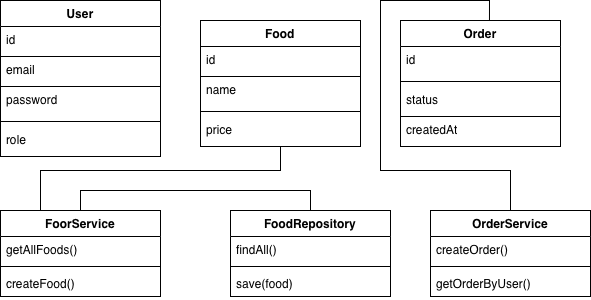

The diagram above was exported from draw.io. Its source (the exported page's mxGraphModel, read from the mxfile embedded in the PNG):
<mxGraphModel dx="853" dy="573" grid="1" gridSize="10" guides="1" tooltips="1" connect="1" arrows="1" fold="1" page="1" pageScale="1" pageWidth="827" pageHeight="1169" math="0" shadow="0">
  <root>
    <mxCell id="0" />
    <mxCell id="1" parent="0" />
    <mxCell id="DAKltrWwGCg03vvcqzTY-50" parent="1" style="swimlane;fontStyle=1;align=center;verticalAlign=top;childLayout=stackLayout;horizontal=1;startSize=26;horizontalStack=0;resizeParent=1;resizeParentMax=0;resizeLast=0;collapsible=1;marginBottom=0;whiteSpace=wrap;html=1;" value="User" vertex="1">
      <mxGeometry height="156" width="160" x="30" y="70" as="geometry" />
    </mxCell>
    <mxCell id="DAKltrWwGCg03vvcqzTY-51" parent="DAKltrWwGCg03vvcqzTY-50" style="text;strokeColor=none;fillColor=none;align=left;verticalAlign=top;spacingLeft=4;spacingRight=4;overflow=hidden;rotatable=0;points=[[0,0.5],[1,0.5]];portConstraint=eastwest;whiteSpace=wrap;html=1;" value="id" vertex="1">
      <mxGeometry height="30" width="160" y="26" as="geometry" />
    </mxCell>
    <mxCell id="DAKltrWwGCg03vvcqzTY-56" parent="DAKltrWwGCg03vvcqzTY-50" style="text;strokeColor=default;fillColor=none;align=left;verticalAlign=top;spacingLeft=4;spacingRight=4;overflow=hidden;rotatable=0;points=[[0,0.5],[1,0.5]];portConstraint=eastwest;whiteSpace=wrap;html=1;" value="email" vertex="1">
      <mxGeometry height="30" width="160" y="56" as="geometry" />
    </mxCell>
    <mxCell id="DAKltrWwGCg03vvcqzTY-55" parent="DAKltrWwGCg03vvcqzTY-50" style="text;strokeColor=none;fillColor=none;align=left;verticalAlign=top;spacingLeft=4;spacingRight=4;overflow=hidden;rotatable=0;points=[[0,0.5],[1,0.5]];portConstraint=eastwest;whiteSpace=wrap;html=1;" value="password" vertex="1">
      <mxGeometry height="30" width="160" y="86" as="geometry" />
    </mxCell>
    <mxCell id="DAKltrWwGCg03vvcqzTY-52" parent="DAKltrWwGCg03vvcqzTY-50" style="line;strokeWidth=1;fillColor=none;align=left;verticalAlign=middle;spacingTop=-1;spacingLeft=3;spacingRight=3;rotatable=0;labelPosition=right;points=[];portConstraint=eastwest;strokeColor=inherit;" value="" vertex="1">
      <mxGeometry height="10" width="160" y="116" as="geometry" />
    </mxCell>
    <mxCell id="DAKltrWwGCg03vvcqzTY-53" parent="DAKltrWwGCg03vvcqzTY-50" style="text;strokeColor=none;fillColor=none;align=left;verticalAlign=top;spacingLeft=4;spacingRight=4;overflow=hidden;rotatable=0;points=[[0,0.5],[1,0.5]];portConstraint=eastwest;whiteSpace=wrap;html=1;" value="role" vertex="1">
      <mxGeometry height="30" width="160" y="126" as="geometry" />
    </mxCell>
    <mxCell id="DAKltrWwGCg03vvcqzTY-82" edge="1" parent="1" source="DAKltrWwGCg03vvcqzTY-57" style="edgeStyle=orthogonalEdgeStyle;rounded=0;orthogonalLoop=1;jettySize=auto;html=1;entryX=0.25;entryY=0;entryDx=0;entryDy=0;endArrow=none;endFill=0;" target="DAKltrWwGCg03vvcqzTY-67">
      <mxGeometry relative="1" as="geometry">
        <Array as="points">
          <mxPoint x="310" y="240" />
          <mxPoint x="70" y="240" />
        </Array>
      </mxGeometry>
    </mxCell>
    <mxCell id="DAKltrWwGCg03vvcqzTY-57" parent="1" style="swimlane;fontStyle=1;align=center;verticalAlign=top;childLayout=stackLayout;horizontal=1;startSize=26;horizontalStack=0;resizeParent=1;resizeParentMax=0;resizeLast=0;collapsible=1;marginBottom=0;whiteSpace=wrap;html=1;" value="Food" vertex="1">
      <mxGeometry height="126" width="160" x="230" y="90" as="geometry" />
    </mxCell>
    <mxCell id="DAKltrWwGCg03vvcqzTY-61" parent="DAKltrWwGCg03vvcqzTY-57" style="text;strokeColor=default;fillColor=none;align=left;verticalAlign=top;spacingLeft=4;spacingRight=4;overflow=hidden;rotatable=0;points=[[0,0.5],[1,0.5]];portConstraint=eastwest;whiteSpace=wrap;html=1;" value="id" vertex="1">
      <mxGeometry height="30" width="160" y="26" as="geometry" />
    </mxCell>
    <mxCell id="DAKltrWwGCg03vvcqzTY-58" parent="DAKltrWwGCg03vvcqzTY-57" style="text;strokeColor=none;fillColor=none;align=left;verticalAlign=top;spacingLeft=4;spacingRight=4;overflow=hidden;rotatable=0;points=[[0,0.5],[1,0.5]];portConstraint=eastwest;whiteSpace=wrap;html=1;" value="name" vertex="1">
      <mxGeometry height="30" width="160" y="56" as="geometry" />
    </mxCell>
    <mxCell id="DAKltrWwGCg03vvcqzTY-59" parent="DAKltrWwGCg03vvcqzTY-57" style="line;strokeWidth=1;fillColor=none;align=left;verticalAlign=middle;spacingTop=-1;spacingLeft=3;spacingRight=3;rotatable=0;labelPosition=right;points=[];portConstraint=eastwest;strokeColor=inherit;" value="" vertex="1">
      <mxGeometry height="10" width="160" y="86" as="geometry" />
    </mxCell>
    <mxCell id="DAKltrWwGCg03vvcqzTY-60" parent="DAKltrWwGCg03vvcqzTY-57" style="text;strokeColor=none;fillColor=none;align=left;verticalAlign=top;spacingLeft=4;spacingRight=4;overflow=hidden;rotatable=0;points=[[0,0.5],[1,0.5]];portConstraint=eastwest;whiteSpace=wrap;html=1;" value="price" vertex="1">
      <mxGeometry height="30" width="160" y="96" as="geometry" />
    </mxCell>
    <mxCell id="DAKltrWwGCg03vvcqzTY-62" parent="1" style="swimlane;fontStyle=1;align=center;verticalAlign=top;childLayout=stackLayout;horizontal=1;startSize=26;horizontalStack=0;resizeParent=1;resizeParentMax=0;resizeLast=0;collapsible=1;marginBottom=0;whiteSpace=wrap;html=1;" value="Order" vertex="1">
      <mxGeometry height="126" width="160" x="430" y="90" as="geometry" />
    </mxCell>
    <mxCell id="DAKltrWwGCg03vvcqzTY-63" parent="DAKltrWwGCg03vvcqzTY-62" style="text;strokeColor=none;fillColor=none;align=left;verticalAlign=top;spacingLeft=4;spacingRight=4;overflow=hidden;rotatable=0;points=[[0,0.5],[1,0.5]];portConstraint=eastwest;whiteSpace=wrap;html=1;" value="id" vertex="1">
      <mxGeometry height="30" width="160" y="26" as="geometry" />
    </mxCell>
    <mxCell id="DAKltrWwGCg03vvcqzTY-64" parent="DAKltrWwGCg03vvcqzTY-62" style="line;strokeWidth=1;fillColor=none;align=left;verticalAlign=middle;spacingTop=-1;spacingLeft=3;spacingRight=3;rotatable=0;labelPosition=right;points=[];portConstraint=eastwest;strokeColor=inherit;" value="" vertex="1">
      <mxGeometry height="10" width="160" y="56" as="geometry" />
    </mxCell>
    <mxCell id="DAKltrWwGCg03vvcqzTY-65" parent="DAKltrWwGCg03vvcqzTY-62" style="text;strokeColor=none;fillColor=none;align=left;verticalAlign=top;spacingLeft=4;spacingRight=4;overflow=hidden;rotatable=0;points=[[0,0.5],[1,0.5]];portConstraint=eastwest;whiteSpace=wrap;html=1;" value="status" vertex="1">
      <mxGeometry height="30" width="160" y="66" as="geometry" />
    </mxCell>
    <mxCell id="DAKltrWwGCg03vvcqzTY-66" parent="DAKltrWwGCg03vvcqzTY-62" style="text;strokeColor=default;fillColor=none;align=left;verticalAlign=top;spacingLeft=4;spacingRight=4;overflow=hidden;rotatable=0;points=[[0,0.5],[1,0.5]];portConstraint=eastwest;whiteSpace=wrap;html=1;" value="createdAt" vertex="1">
      <mxGeometry height="30" width="160" y="96" as="geometry" />
    </mxCell>
    <mxCell id="DAKltrWwGCg03vvcqzTY-80" edge="1" parent="1" source="DAKltrWwGCg03vvcqzTY-67" style="edgeStyle=orthogonalEdgeStyle;rounded=0;orthogonalLoop=1;jettySize=auto;html=1;entryX=0.5;entryY=0;entryDx=0;entryDy=0;endArrow=none;endFill=0;" target="DAKltrWwGCg03vvcqzTY-76">
      <mxGeometry relative="1" as="geometry">
        <Array as="points">
          <mxPoint x="110" y="260" />
          <mxPoint x="340" y="260" />
        </Array>
      </mxGeometry>
    </mxCell>
    <mxCell id="DAKltrWwGCg03vvcqzTY-67" parent="1" style="swimlane;fontStyle=1;align=center;verticalAlign=top;childLayout=stackLayout;horizontal=1;startSize=26;horizontalStack=0;resizeParent=1;resizeParentMax=0;resizeLast=0;collapsible=1;marginBottom=0;whiteSpace=wrap;html=1;" value="FoorService" vertex="1">
      <mxGeometry height="86" width="160" x="30" y="280" as="geometry" />
    </mxCell>
    <mxCell id="DAKltrWwGCg03vvcqzTY-68" parent="DAKltrWwGCg03vvcqzTY-67" style="text;strokeColor=none;fillColor=none;align=left;verticalAlign=top;spacingLeft=4;spacingRight=4;overflow=hidden;rotatable=0;points=[[0,0.5],[1,0.5]];portConstraint=eastwest;whiteSpace=wrap;html=1;" value="getAllFoods()" vertex="1">
      <mxGeometry height="26" width="160" y="26" as="geometry" />
    </mxCell>
    <mxCell id="DAKltrWwGCg03vvcqzTY-69" parent="DAKltrWwGCg03vvcqzTY-67" style="line;strokeWidth=1;fillColor=none;align=left;verticalAlign=middle;spacingTop=-1;spacingLeft=3;spacingRight=3;rotatable=0;labelPosition=right;points=[];portConstraint=eastwest;strokeColor=inherit;" value="" vertex="1">
      <mxGeometry height="8" width="160" y="52" as="geometry" />
    </mxCell>
    <mxCell id="DAKltrWwGCg03vvcqzTY-70" parent="DAKltrWwGCg03vvcqzTY-67" style="text;strokeColor=none;fillColor=none;align=left;verticalAlign=top;spacingLeft=4;spacingRight=4;overflow=hidden;rotatable=0;points=[[0,0.5],[1,0.5]];portConstraint=eastwest;whiteSpace=wrap;html=1;" value="createFood()" vertex="1">
      <mxGeometry height="26" width="160" y="60" as="geometry" />
    </mxCell>
    <mxCell id="DAKltrWwGCg03vvcqzTY-72" parent="1" style="swimlane;fontStyle=1;align=center;verticalAlign=top;childLayout=stackLayout;horizontal=1;startSize=26;horizontalStack=0;resizeParent=1;resizeParentMax=0;resizeLast=0;collapsible=1;marginBottom=0;whiteSpace=wrap;html=1;" value="OrderService" vertex="1">
      <mxGeometry height="86" width="160" x="460" y="280" as="geometry" />
    </mxCell>
    <mxCell id="DAKltrWwGCg03vvcqzTY-73" parent="DAKltrWwGCg03vvcqzTY-72" style="text;strokeColor=none;fillColor=none;align=left;verticalAlign=top;spacingLeft=4;spacingRight=4;overflow=hidden;rotatable=0;points=[[0,0.5],[1,0.5]];portConstraint=eastwest;whiteSpace=wrap;html=1;" value="createOrder()" vertex="1">
      <mxGeometry height="26" width="160" y="26" as="geometry" />
    </mxCell>
    <mxCell id="DAKltrWwGCg03vvcqzTY-74" parent="DAKltrWwGCg03vvcqzTY-72" style="line;strokeWidth=1;fillColor=none;align=left;verticalAlign=middle;spacingTop=-1;spacingLeft=3;spacingRight=3;rotatable=0;labelPosition=right;points=[];portConstraint=eastwest;strokeColor=inherit;" value="" vertex="1">
      <mxGeometry height="8" width="160" y="52" as="geometry" />
    </mxCell>
    <mxCell id="DAKltrWwGCg03vvcqzTY-75" parent="DAKltrWwGCg03vvcqzTY-72" style="text;strokeColor=none;fillColor=none;align=left;verticalAlign=top;spacingLeft=4;spacingRight=4;overflow=hidden;rotatable=0;points=[[0,0.5],[1,0.5]];portConstraint=eastwest;whiteSpace=wrap;html=1;" value="getOrderByUser()" vertex="1">
      <mxGeometry height="26" width="160" y="60" as="geometry" />
    </mxCell>
    <mxCell id="DAKltrWwGCg03vvcqzTY-76" parent="1" style="swimlane;fontStyle=1;align=center;verticalAlign=top;childLayout=stackLayout;horizontal=1;startSize=26;horizontalStack=0;resizeParent=1;resizeParentMax=0;resizeLast=0;collapsible=1;marginBottom=0;whiteSpace=wrap;html=1;" value="FoodRepository" vertex="1">
      <mxGeometry height="86" width="160" x="260" y="280" as="geometry" />
    </mxCell>
    <mxCell id="DAKltrWwGCg03vvcqzTY-77" parent="DAKltrWwGCg03vvcqzTY-76" style="text;strokeColor=none;fillColor=none;align=left;verticalAlign=top;spacingLeft=4;spacingRight=4;overflow=hidden;rotatable=0;points=[[0,0.5],[1,0.5]];portConstraint=eastwest;whiteSpace=wrap;html=1;" value="findAll()" vertex="1">
      <mxGeometry height="26" width="160" y="26" as="geometry" />
    </mxCell>
    <mxCell id="DAKltrWwGCg03vvcqzTY-78" parent="DAKltrWwGCg03vvcqzTY-76" style="line;strokeWidth=1;fillColor=none;align=left;verticalAlign=middle;spacingTop=-1;spacingLeft=3;spacingRight=3;rotatable=0;labelPosition=right;points=[];portConstraint=eastwest;strokeColor=inherit;" value="" vertex="1">
      <mxGeometry height="8" width="160" y="52" as="geometry" />
    </mxCell>
    <mxCell id="DAKltrWwGCg03vvcqzTY-79" parent="DAKltrWwGCg03vvcqzTY-76" style="text;strokeColor=none;fillColor=none;align=left;verticalAlign=top;spacingLeft=4;spacingRight=4;overflow=hidden;rotatable=0;points=[[0,0.5],[1,0.5]];portConstraint=eastwest;whiteSpace=wrap;html=1;" value="save(food)" vertex="1">
      <mxGeometry height="26" width="160" y="60" as="geometry" />
    </mxCell>
    <mxCell id="DAKltrWwGCg03vvcqzTY-81" edge="1" parent="1" source="DAKltrWwGCg03vvcqzTY-72" style="edgeStyle=orthogonalEdgeStyle;rounded=0;orthogonalLoop=1;jettySize=auto;html=1;entryX=0.556;entryY=0;entryDx=0;entryDy=0;entryPerimeter=0;endArrow=none;endFill=0;" target="DAKltrWwGCg03vvcqzTY-62">
      <mxGeometry relative="1" as="geometry">
        <Array as="points">
          <mxPoint x="540" y="240" />
          <mxPoint x="410" y="240" />
          <mxPoint x="410" y="70" />
          <mxPoint x="519" y="70" />
        </Array>
      </mxGeometry>
    </mxCell>
  </root>
</mxGraphModel>